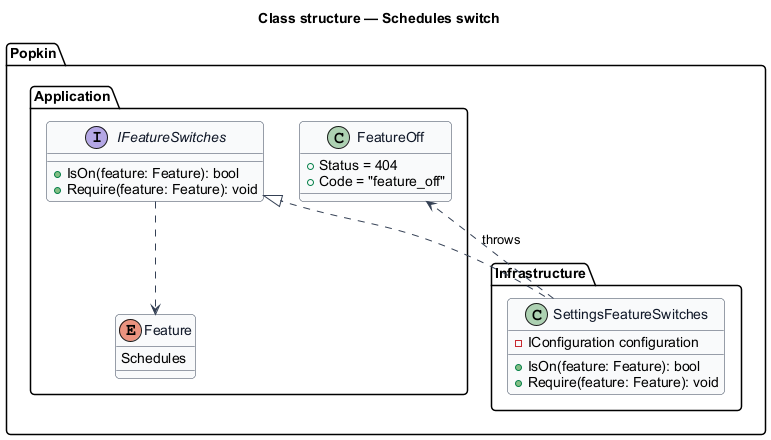

The diagram above was rendered by PlantUML. Its source (embedded in the PNG):
@startuml
skinparam backgroundColor #FFFFFF
skinparam shadowing false
skinparam roundcorner 8
skinparam defaultFontName Arial
skinparam ArrowColor #344054
skinparam class {
  BorderColor #344054
  FontColor #101828
  BackgroundColor #F9FAFB
}
title Class structure — Schedules switch

package "Popkin.Application" {
  enum Feature {
    Schedules
  }
  interface IFeatureSwitches {
    +IsOn(feature: Feature): bool
    +Require(feature: Feature): void
  }
  class FeatureOff {
    +Status = 404
    +Code = "feature_off"
  }
}
package "Popkin.Infrastructure" {
  class SettingsFeatureSwitches {
    -IConfiguration configuration
    +IsOn(feature: Feature): bool
    +Require(feature: Feature): void
  }
}
IFeatureSwitches <|.. SettingsFeatureSwitches
IFeatureSwitches ..> Feature
SettingsFeatureSwitches ..> FeatureOff : throws
@enduml